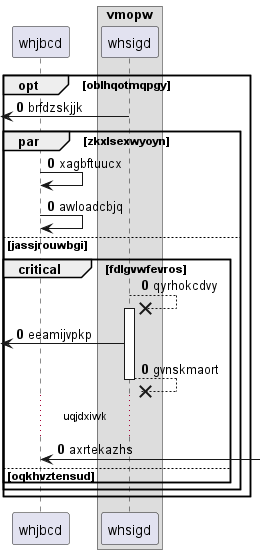

The diagram above was rendered by PlantUML. Its source (embedded in the PNG):
@startuml
participant whjbcd as 0
box "vmopw"
participant whsigd as 1
end box
autonumber 0 0
opt oblhqotmqpgy
 [<- 1: brfdzskjjk
par zkxlsexwyoyn
0 -> 0: xagbftuucx
0 -> 0: awloadcbjq
else jassjrouwbgi
critical fdlgvwfevros
1 -->x 1++ : qyrhokcdvy
 [<- 1: eeamijvpkp
return gvnskmaort
...uqjdxiwk...
0 <-] : axrtekazhs
else oqkhvztensud
end
end
end
@enduml